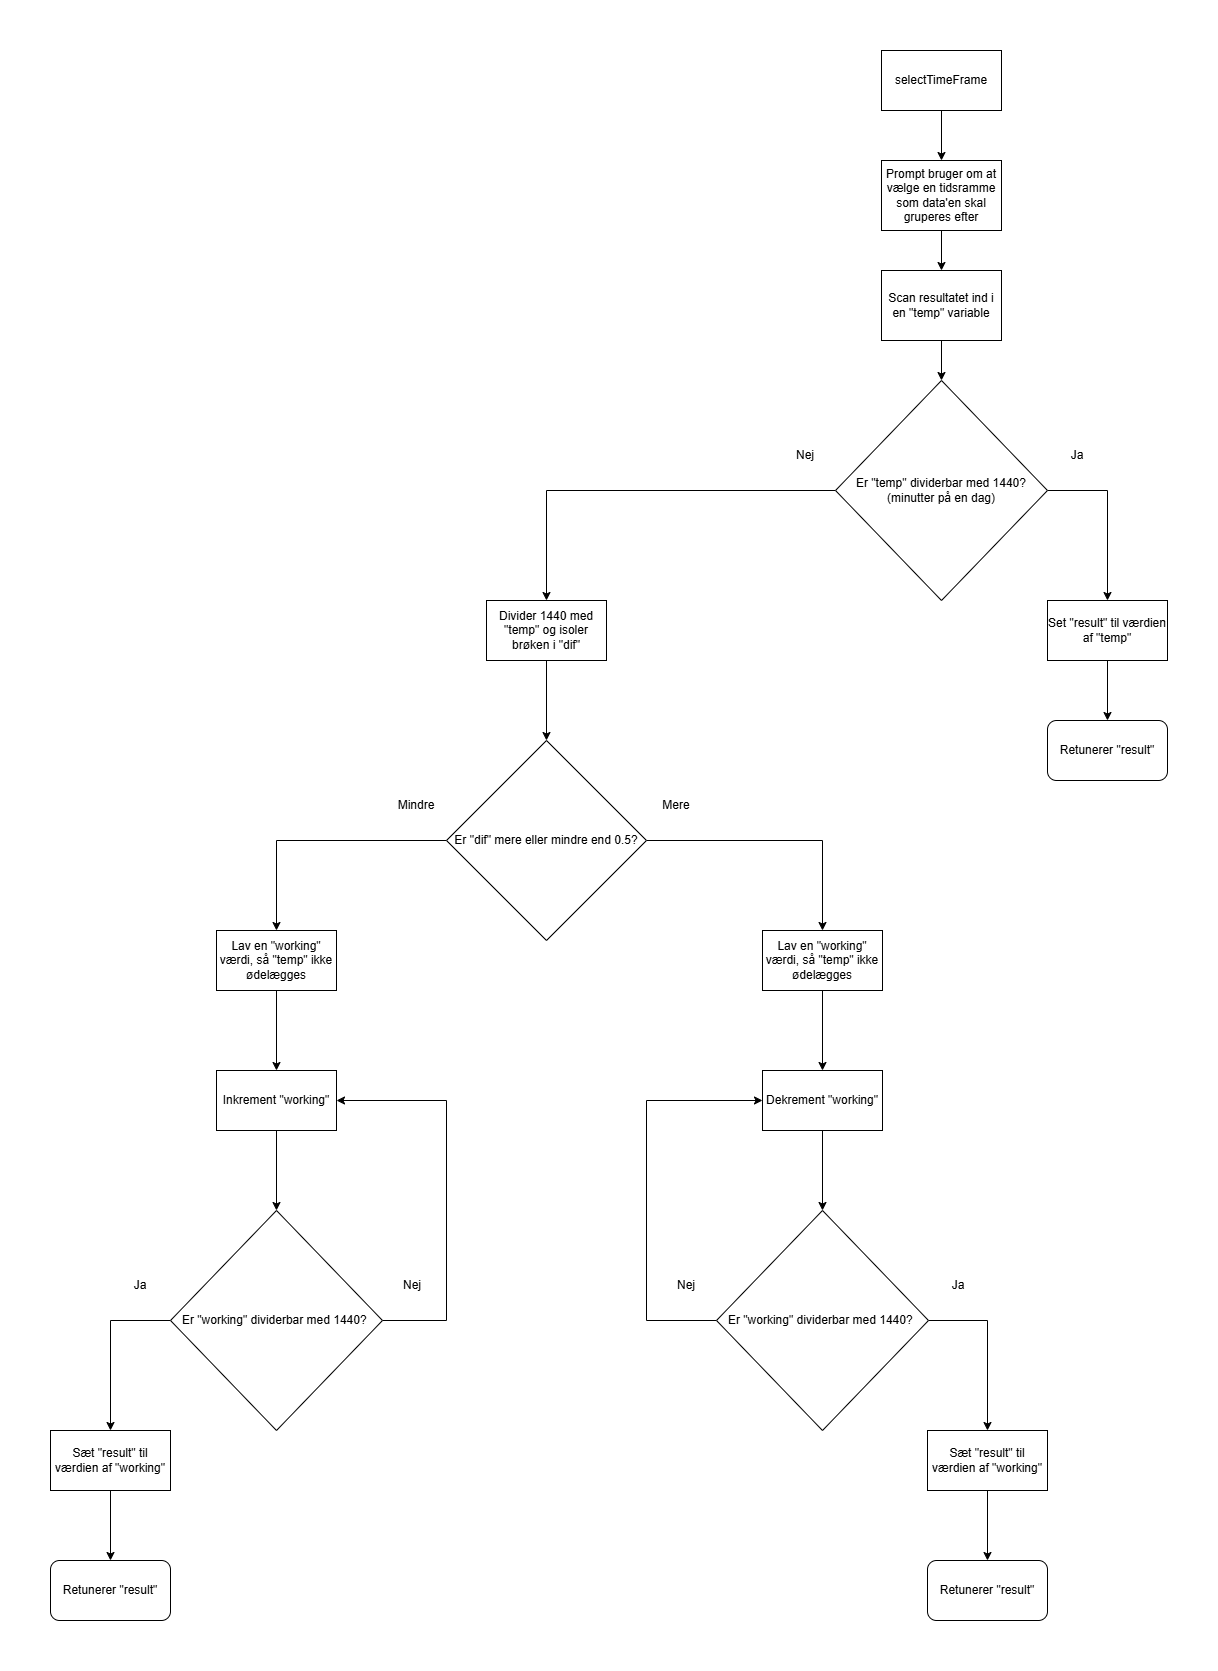

The diagram above was exported from draw.io. Its source (the exported page's mxGraphModel, read from the mxfile embedded in the PNG):
<mxGraphModel dx="2515" dy="841" grid="1" gridSize="10" guides="1" tooltips="1" connect="1" arrows="1" fold="1" page="1" pageScale="1" pageWidth="850" pageHeight="1100" math="0" shadow="0">
  <root>
    <mxCell id="0" />
    <mxCell id="1" parent="0" />
    <mxCell id="-qhU0tFRGGK92BsL-4HZ-3" style="edgeStyle=orthogonalEdgeStyle;rounded=0;orthogonalLoop=1;jettySize=auto;html=1;exitX=0.5;exitY=1;exitDx=0;exitDy=0;" parent="1" source="-qhU0tFRGGK92BsL-4HZ-1" target="-qhU0tFRGGK92BsL-4HZ-2" edge="1">
      <mxGeometry relative="1" as="geometry" />
    </mxCell>
    <mxCell id="-qhU0tFRGGK92BsL-4HZ-1" value="selectTimeFrame" style="rounded=0;whiteSpace=wrap;html=1;" parent="1" vertex="1">
      <mxGeometry x="365" y="40" width="120" height="60" as="geometry" />
    </mxCell>
    <mxCell id="-qhU0tFRGGK92BsL-4HZ-6" value="" style="edgeStyle=orthogonalEdgeStyle;rounded=0;orthogonalLoop=1;jettySize=auto;html=1;" parent="1" source="-qhU0tFRGGK92BsL-4HZ-2" target="-qhU0tFRGGK92BsL-4HZ-5" edge="1">
      <mxGeometry relative="1" as="geometry" />
    </mxCell>
    <mxCell id="-qhU0tFRGGK92BsL-4HZ-2" value="Prompt bruger om at vælge en tidsramme som data'en skal gruperes efter" style="rounded=0;whiteSpace=wrap;html=1;" parent="1" vertex="1">
      <mxGeometry x="365" y="150" width="120" height="70" as="geometry" />
    </mxCell>
    <mxCell id="-qhU0tFRGGK92BsL-4HZ-14" style="edgeStyle=orthogonalEdgeStyle;rounded=0;orthogonalLoop=1;jettySize=auto;html=1;exitX=0.5;exitY=1;exitDx=0;exitDy=0;entryX=0.5;entryY=0;entryDx=0;entryDy=0;" parent="1" source="-qhU0tFRGGK92BsL-4HZ-5" target="-qhU0tFRGGK92BsL-4HZ-9" edge="1">
      <mxGeometry relative="1" as="geometry" />
    </mxCell>
    <mxCell id="-qhU0tFRGGK92BsL-4HZ-5" value="Scan resultatet ind i en &quot;temp&quot; variable" style="whiteSpace=wrap;html=1;rounded=0;" parent="1" vertex="1">
      <mxGeometry x="365" y="260" width="120" height="70" as="geometry" />
    </mxCell>
    <mxCell id="-qhU0tFRGGK92BsL-4HZ-17" style="edgeStyle=orthogonalEdgeStyle;rounded=0;orthogonalLoop=1;jettySize=auto;html=1;exitX=0;exitY=0.5;exitDx=0;exitDy=0;entryX=0.5;entryY=0;entryDx=0;entryDy=0;" parent="1" source="-qhU0tFRGGK92BsL-4HZ-9" target="-qhU0tFRGGK92BsL-4HZ-16" edge="1">
      <mxGeometry relative="1" as="geometry">
        <mxPoint x="-13" y="490.00000000000045" as="sourcePoint" />
      </mxGeometry>
    </mxCell>
    <mxCell id="-qhU0tFRGGK92BsL-4HZ-60" style="edgeStyle=orthogonalEdgeStyle;rounded=0;orthogonalLoop=1;jettySize=auto;html=1;exitX=1;exitY=0.5;exitDx=0;exitDy=0;entryX=0.5;entryY=0;entryDx=0;entryDy=0;" parent="1" source="-qhU0tFRGGK92BsL-4HZ-9" target="-qhU0tFRGGK92BsL-4HZ-59" edge="1">
      <mxGeometry relative="1" as="geometry" />
    </mxCell>
    <mxCell id="-qhU0tFRGGK92BsL-4HZ-9" value="Er &quot;temp&quot; dividerbar med 1440? (minutter på en dag)" style="rhombus;whiteSpace=wrap;html=1;" parent="1" vertex="1">
      <mxGeometry x="319" y="370" width="212" height="220" as="geometry" />
    </mxCell>
    <mxCell id="-qhU0tFRGGK92BsL-4HZ-12" value="Nej" style="text;html=1;whiteSpace=wrap;strokeColor=none;fillColor=none;align=center;verticalAlign=middle;rounded=0;" parent="1" vertex="1">
      <mxGeometry x="259" y="430" width="60" height="30" as="geometry" />
    </mxCell>
    <mxCell id="-qhU0tFRGGK92BsL-4HZ-13" value="Ja" style="text;html=1;whiteSpace=wrap;strokeColor=none;fillColor=none;align=center;verticalAlign=middle;rounded=0;" parent="1" vertex="1">
      <mxGeometry x="531" y="430" width="60" height="30" as="geometry" />
    </mxCell>
    <mxCell id="-qhU0tFRGGK92BsL-4HZ-22" style="edgeStyle=orthogonalEdgeStyle;rounded=0;orthogonalLoop=1;jettySize=auto;html=1;exitX=0.5;exitY=1;exitDx=0;exitDy=0;entryX=0.5;entryY=0;entryDx=0;entryDy=0;" parent="1" source="-qhU0tFRGGK92BsL-4HZ-16" target="-qhU0tFRGGK92BsL-4HZ-21" edge="1">
      <mxGeometry relative="1" as="geometry" />
    </mxCell>
    <mxCell id="-qhU0tFRGGK92BsL-4HZ-16" value="Divider 1440 med &quot;temp&quot; og isoler brøken i &quot;dif&quot;" style="rounded=0;whiteSpace=wrap;html=1;" parent="1" vertex="1">
      <mxGeometry x="-30" y="590" width="120" height="60" as="geometry" />
    </mxCell>
    <mxCell id="-qhU0tFRGGK92BsL-4HZ-27" style="edgeStyle=orthogonalEdgeStyle;rounded=0;orthogonalLoop=1;jettySize=auto;html=1;exitX=0;exitY=0.5;exitDx=0;exitDy=0;entryX=0.5;entryY=0;entryDx=0;entryDy=0;" parent="1" source="-qhU0tFRGGK92BsL-4HZ-21" target="-qhU0tFRGGK92BsL-4HZ-26" edge="1">
      <mxGeometry relative="1" as="geometry" />
    </mxCell>
    <mxCell id="-qhU0tFRGGK92BsL-4HZ-29" style="edgeStyle=orthogonalEdgeStyle;rounded=0;orthogonalLoop=1;jettySize=auto;html=1;exitX=1;exitY=0.5;exitDx=0;exitDy=0;entryX=0.5;entryY=0;entryDx=0;entryDy=0;" parent="1" source="-qhU0tFRGGK92BsL-4HZ-21" target="-qhU0tFRGGK92BsL-4HZ-28" edge="1">
      <mxGeometry relative="1" as="geometry" />
    </mxCell>
    <mxCell id="-qhU0tFRGGK92BsL-4HZ-21" value="Er &quot;dif&quot; mere eller mindre end 0.5?" style="rhombus;whiteSpace=wrap;html=1;" parent="1" vertex="1">
      <mxGeometry x="-70" y="730" width="200" height="200" as="geometry" />
    </mxCell>
    <mxCell id="-qhU0tFRGGK92BsL-4HZ-24" value="Mindre" style="text;html=1;whiteSpace=wrap;strokeColor=none;fillColor=none;align=center;verticalAlign=middle;rounded=0;" parent="1" vertex="1">
      <mxGeometry x="-130" y="780" width="60" height="30" as="geometry" />
    </mxCell>
    <mxCell id="-qhU0tFRGGK92BsL-4HZ-25" value="Mere" style="text;html=1;whiteSpace=wrap;strokeColor=none;fillColor=none;align=center;verticalAlign=middle;rounded=0;" parent="1" vertex="1">
      <mxGeometry x="130" y="780" width="60" height="30" as="geometry" />
    </mxCell>
    <mxCell id="-qhU0tFRGGK92BsL-4HZ-31" style="edgeStyle=orthogonalEdgeStyle;rounded=0;orthogonalLoop=1;jettySize=auto;html=1;exitX=0.5;exitY=1;exitDx=0;exitDy=0;entryX=0.5;entryY=0;entryDx=0;entryDy=0;" parent="1" source="-qhU0tFRGGK92BsL-4HZ-26" target="-qhU0tFRGGK92BsL-4HZ-30" edge="1">
      <mxGeometry relative="1" as="geometry" />
    </mxCell>
    <mxCell id="-qhU0tFRGGK92BsL-4HZ-26" value="Lav en &quot;working&quot; værdi, så &quot;temp&quot; ikke ødelægges" style="rounded=0;whiteSpace=wrap;html=1;" parent="1" vertex="1">
      <mxGeometry x="-300" y="920" width="120" height="60" as="geometry" />
    </mxCell>
    <mxCell id="-qhU0tFRGGK92BsL-4HZ-51" style="edgeStyle=orthogonalEdgeStyle;rounded=0;orthogonalLoop=1;jettySize=auto;html=1;exitX=0.5;exitY=1;exitDx=0;exitDy=0;entryX=0.5;entryY=0;entryDx=0;entryDy=0;" parent="1" source="-qhU0tFRGGK92BsL-4HZ-28" target="-qhU0tFRGGK92BsL-4HZ-45" edge="1">
      <mxGeometry relative="1" as="geometry" />
    </mxCell>
    <mxCell id="-qhU0tFRGGK92BsL-4HZ-28" value="Lav en &quot;working&quot; værdi, så &quot;temp&quot; ikke ødelægges" style="rounded=0;whiteSpace=wrap;html=1;" parent="1" vertex="1">
      <mxGeometry x="246" y="920" width="120" height="60" as="geometry" />
    </mxCell>
    <mxCell id="-qhU0tFRGGK92BsL-4HZ-36" style="edgeStyle=orthogonalEdgeStyle;rounded=0;orthogonalLoop=1;jettySize=auto;html=1;exitX=0.5;exitY=1;exitDx=0;exitDy=0;entryX=0.5;entryY=0;entryDx=0;entryDy=0;" parent="1" source="-qhU0tFRGGK92BsL-4HZ-30" target="-qhU0tFRGGK92BsL-4HZ-35" edge="1">
      <mxGeometry relative="1" as="geometry" />
    </mxCell>
    <mxCell id="-qhU0tFRGGK92BsL-4HZ-30" value="Inkrement &quot;working&quot;" style="rounded=0;whiteSpace=wrap;html=1;" parent="1" vertex="1">
      <mxGeometry x="-300" y="1060" width="120" height="60" as="geometry" />
    </mxCell>
    <mxCell id="-qhU0tFRGGK92BsL-4HZ-39" style="edgeStyle=orthogonalEdgeStyle;rounded=0;orthogonalLoop=1;jettySize=auto;html=1;exitX=1;exitY=0.5;exitDx=0;exitDy=0;entryX=1;entryY=0.5;entryDx=0;entryDy=0;" parent="1" source="-qhU0tFRGGK92BsL-4HZ-35" target="-qhU0tFRGGK92BsL-4HZ-30" edge="1">
      <mxGeometry relative="1" as="geometry">
        <Array as="points">
          <mxPoint x="-70" y="1310" />
          <mxPoint x="-70" y="1090" />
        </Array>
      </mxGeometry>
    </mxCell>
    <mxCell id="-qhU0tFRGGK92BsL-4HZ-41" style="edgeStyle=orthogonalEdgeStyle;rounded=0;orthogonalLoop=1;jettySize=auto;html=1;exitX=0;exitY=0.5;exitDx=0;exitDy=0;entryX=0.5;entryY=0;entryDx=0;entryDy=0;" parent="1" source="-qhU0tFRGGK92BsL-4HZ-35" target="-qhU0tFRGGK92BsL-4HZ-40" edge="1">
      <mxGeometry relative="1" as="geometry" />
    </mxCell>
    <mxCell id="-qhU0tFRGGK92BsL-4HZ-35" value="Er &quot;working&quot; dividerbar med 1440?&amp;nbsp;" style="rhombus;whiteSpace=wrap;html=1;" parent="1" vertex="1">
      <mxGeometry x="-346" y="1200" width="212" height="220" as="geometry" />
    </mxCell>
    <mxCell id="-qhU0tFRGGK92BsL-4HZ-37" value="Nej" style="text;html=1;whiteSpace=wrap;strokeColor=none;fillColor=none;align=center;verticalAlign=middle;rounded=0;" parent="1" vertex="1">
      <mxGeometry x="-134" y="1260" width="60" height="30" as="geometry" />
    </mxCell>
    <mxCell id="-qhU0tFRGGK92BsL-4HZ-38" value="Ja" style="text;html=1;whiteSpace=wrap;strokeColor=none;fillColor=none;align=center;verticalAlign=middle;rounded=0;" parent="1" vertex="1">
      <mxGeometry x="-406" y="1260" width="60" height="30" as="geometry" />
    </mxCell>
    <mxCell id="-qhU0tFRGGK92BsL-4HZ-44" style="edgeStyle=orthogonalEdgeStyle;rounded=0;orthogonalLoop=1;jettySize=auto;html=1;exitX=0.5;exitY=1;exitDx=0;exitDy=0;entryX=0.5;entryY=0;entryDx=0;entryDy=0;" parent="1" source="-qhU0tFRGGK92BsL-4HZ-40" target="-qhU0tFRGGK92BsL-4HZ-43" edge="1">
      <mxGeometry relative="1" as="geometry" />
    </mxCell>
    <mxCell id="-qhU0tFRGGK92BsL-4HZ-40" value="Sæt &quot;result&quot; til værdien af &quot;working&quot;" style="rounded=0;whiteSpace=wrap;html=1;" parent="1" vertex="1">
      <mxGeometry x="-466" y="1420" width="120" height="60" as="geometry" />
    </mxCell>
    <mxCell id="-qhU0tFRGGK92BsL-4HZ-43" value="Retunerer &quot;result&quot;" style="rounded=1;whiteSpace=wrap;html=1;" parent="1" vertex="1">
      <mxGeometry x="-466" y="1550" width="120" height="60" as="geometry" />
    </mxCell>
    <mxCell id="-qhU0tFRGGK92BsL-4HZ-47" style="edgeStyle=orthogonalEdgeStyle;rounded=0;orthogonalLoop=1;jettySize=auto;html=1;exitX=0.5;exitY=1;exitDx=0;exitDy=0;entryX=0.5;entryY=0;entryDx=0;entryDy=0;" parent="1" source="-qhU0tFRGGK92BsL-4HZ-45" target="-qhU0tFRGGK92BsL-4HZ-46" edge="1">
      <mxGeometry relative="1" as="geometry" />
    </mxCell>
    <mxCell id="-qhU0tFRGGK92BsL-4HZ-45" value="Dekrement &quot;working&quot;" style="rounded=0;whiteSpace=wrap;html=1;" parent="1" vertex="1">
      <mxGeometry x="246" y="1060" width="120" height="60" as="geometry" />
    </mxCell>
    <mxCell id="-qhU0tFRGGK92BsL-4HZ-50" style="edgeStyle=orthogonalEdgeStyle;rounded=0;orthogonalLoop=1;jettySize=auto;html=1;exitX=0;exitY=0.5;exitDx=0;exitDy=0;entryX=0;entryY=0.5;entryDx=0;entryDy=0;" parent="1" source="-qhU0tFRGGK92BsL-4HZ-46" target="-qhU0tFRGGK92BsL-4HZ-45" edge="1">
      <mxGeometry relative="1" as="geometry">
        <Array as="points">
          <mxPoint x="130" y="1310" />
          <mxPoint x="130" y="1090" />
        </Array>
      </mxGeometry>
    </mxCell>
    <mxCell id="-qhU0tFRGGK92BsL-4HZ-58" style="edgeStyle=orthogonalEdgeStyle;rounded=0;orthogonalLoop=1;jettySize=auto;html=1;exitX=1;exitY=0.5;exitDx=0;exitDy=0;entryX=0.5;entryY=0;entryDx=0;entryDy=0;" parent="1" source="-qhU0tFRGGK92BsL-4HZ-46" target="-qhU0tFRGGK92BsL-4HZ-55" edge="1">
      <mxGeometry relative="1" as="geometry" />
    </mxCell>
    <mxCell id="-qhU0tFRGGK92BsL-4HZ-46" value="Er &quot;working&quot; dividerbar med 1440?&amp;nbsp;" style="rhombus;whiteSpace=wrap;html=1;" parent="1" vertex="1">
      <mxGeometry x="200" y="1200" width="212" height="220" as="geometry" />
    </mxCell>
    <mxCell id="-qhU0tFRGGK92BsL-4HZ-48" value="Nej" style="text;html=1;whiteSpace=wrap;strokeColor=none;fillColor=none;align=center;verticalAlign=middle;rounded=0;" parent="1" vertex="1">
      <mxGeometry x="140" y="1260" width="60" height="30" as="geometry" />
    </mxCell>
    <mxCell id="-qhU0tFRGGK92BsL-4HZ-49" value="Ja" style="text;html=1;whiteSpace=wrap;strokeColor=none;fillColor=none;align=center;verticalAlign=middle;rounded=0;" parent="1" vertex="1">
      <mxGeometry x="412" y="1260" width="60" height="30" as="geometry" />
    </mxCell>
    <mxCell id="-qhU0tFRGGK92BsL-4HZ-57" style="edgeStyle=orthogonalEdgeStyle;rounded=0;orthogonalLoop=1;jettySize=auto;html=1;exitX=0.5;exitY=1;exitDx=0;exitDy=0;entryX=0.5;entryY=0;entryDx=0;entryDy=0;" parent="1" source="-qhU0tFRGGK92BsL-4HZ-55" target="-qhU0tFRGGK92BsL-4HZ-56" edge="1">
      <mxGeometry relative="1" as="geometry" />
    </mxCell>
    <mxCell id="-qhU0tFRGGK92BsL-4HZ-55" value="Sæt &quot;result&quot; til værdien af &quot;working&quot;" style="rounded=0;whiteSpace=wrap;html=1;" parent="1" vertex="1">
      <mxGeometry x="411" y="1420" width="120" height="60" as="geometry" />
    </mxCell>
    <mxCell id="-qhU0tFRGGK92BsL-4HZ-56" value="Retunerer &quot;result&quot;" style="rounded=1;whiteSpace=wrap;html=1;" parent="1" vertex="1">
      <mxGeometry x="411" y="1550" width="120" height="60" as="geometry" />
    </mxCell>
    <mxCell id="-qhU0tFRGGK92BsL-4HZ-62" style="edgeStyle=orthogonalEdgeStyle;rounded=0;orthogonalLoop=1;jettySize=auto;html=1;exitX=0.5;exitY=1;exitDx=0;exitDy=0;entryX=0.5;entryY=0;entryDx=0;entryDy=0;" parent="1" source="-qhU0tFRGGK92BsL-4HZ-59" target="-qhU0tFRGGK92BsL-4HZ-61" edge="1">
      <mxGeometry relative="1" as="geometry" />
    </mxCell>
    <mxCell id="-qhU0tFRGGK92BsL-4HZ-59" value="Set &quot;result&quot; til værdien af &quot;temp&quot;" style="rounded=0;whiteSpace=wrap;html=1;" parent="1" vertex="1">
      <mxGeometry x="531" y="590" width="120" height="60" as="geometry" />
    </mxCell>
    <mxCell id="-qhU0tFRGGK92BsL-4HZ-61" value="Retunerer &quot;result&quot;" style="rounded=1;whiteSpace=wrap;html=1;" parent="1" vertex="1">
      <mxGeometry x="531" y="710" width="120" height="60" as="geometry" />
    </mxCell>
  </root>
</mxGraphModel>